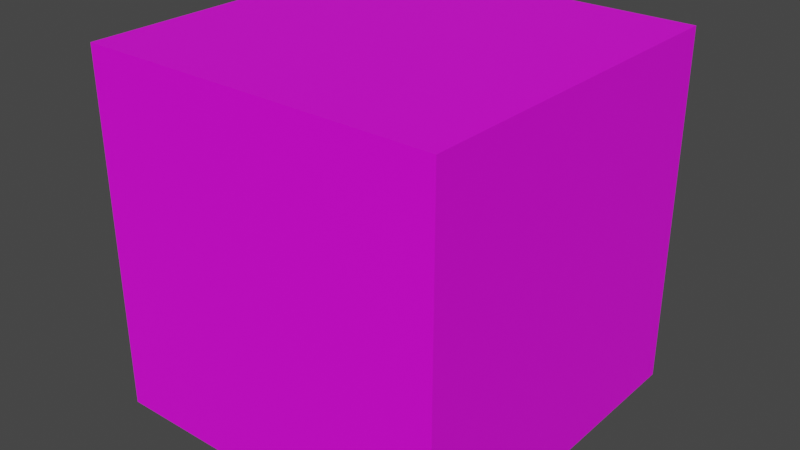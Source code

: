 # Source: simpleCube.blend  (saved by Blender 2.82.7; exported with 4.5.12 LTS)
import bpy
from mathutils import Matrix  # noqa: F401  (used for matrix-valued properties, if any)

bpy.ops.wm.read_factory_settings(use_empty=True)
scene = bpy.context.scene
scene.name = 'Scene'

# ---- collections
col_collection = bpy.data.collections.new('Collection'); scene.collection.children.link(col_collection)

# ---- images (referenced by path relative to the original .blend; pixels are not part of the script)
import os
ASSET_DIR = os.environ.get("B2B_ASSET_DIR", "")  # directory of the original .blend (textures are referenced by path, not embedded)
HERE = os.path.dirname(os.path.abspath(__file__))  # packed textures are extracted next to this script under _unpacked/

def load_image(name, relpath, width, height, colorspace="sRGB"):
    """Load a texture the original file referenced (path relative to the .blend, or extracted next to this script)."""
    p = next((c for c in (os.path.join(HERE, relpath), os.path.join(ASSET_DIR, relpath)) if relpath and os.path.exists(c)), "")
    if p:
        img = bpy.data.images.load(p, check_existing=True)
        img.name = name
    else:  # same state as the original file: an image datablock whose file is absent (Cycles renders it pink)
        img = bpy.data.images.new(name, width, height)
        img.source = "FILE"
        img.filepath = "//" + (relpath or name)
    img.colorspace_settings.name = colorspace
    return img
img_finishes_flooring_vinyl_checker_black_white_jpg = load_image('Finishes.Flooring.Vinyl.Checker.Black-White.jpg', 'Finishes.Flooring.Vinyl.Checker.Black-White.jpg', 1024, 1024, 'sRGB')

# ---- materials (node trees are filled in below, after node groups)
mat_material_001 = bpy.data.materials.new('Material.001')
mat_material_001.use_transparent_shadow = False

# ---- material node trees
mat_material_001.use_nodes = True; mat_material_001.node_tree.nodes.clear()
_N = mat_material_001.node_tree.nodes; _L = mat_material_001.node_tree.links
n0 = _N.new('ShaderNodeBsdfPrincipled'); n0.name = 'Principled BSDF'; n0.location = (-161, 521)
n0.distribution = 'GGX'
n0.subsurface_method = 'BURLEY'
n0.inputs[3].default_value = 1.45
n0.inputs[27].default_value = (0.0, 0.0, 0.0, 1.0)
n0.inputs[28].default_value = 1.0
n1 = _N.new('ShaderNodeOutputMaterial'); n1.name = 'Material Output'; n1.location = (331, 461)
n2 = _N.new('ShaderNodeTexImage'); n2.name = 'Image Texture'; n2.location = (-559, 476)
n2.image = img_finishes_flooring_vinyl_checker_black_white_jpg
_L.new(n0.outputs[0], n1.inputs[0])
_L.new(n2.outputs[0], n0.inputs[0])
n1.is_active_output = True

# ---- world
world_world = bpy.data.worlds.new('World'); scene.world = world_world
world_world.use_nodes = True; world_world.node_tree.nodes.clear()
_N = world_world.node_tree.nodes; _L = world_world.node_tree.links
n0 = _N.new('ShaderNodeOutputWorld'); n0.name = 'World Output'; n0.location = (300, 300)
n1 = _N.new('ShaderNodeBackground'); n1.name = 'Background'; n1.location = (10, 300)
n1.inputs[0].default_value = (0.05088, 0.05088, 0.05088, 1.0)
_L.new(n1.outputs[0], n0.inputs[0])
n0.is_active_output = True
world_world.color = (0.05088, 0.05088, 0.05088)
world_world.use_sun_shadow = False
world_world.sun_shadow_jitter_overblur = 0.0

# ---- meshes
me_cube_001 = bpy.data.meshes.new('Cube.001')
me_cube_001.from_pydata([(-1.0, -1.0, -1.0), (-1.0, -1.0, 1.0), (-1.0, 1.0, -1.0), (-1.0, 1.0, 1.0), (1.0, -1.0, -1.0), (1.0, -1.0, 1.0), (1.0, 1.0, -1.0), (1.0, 1.0, 1.0)], [], [(0, 1, 3, 2), (2, 3, 7, 6), (6, 7, 5, 4), (4, 5, 1, 0), (2, 6, 4, 0), (7, 3, 1, 5)])
_uv = me_cube_001.uv_layers.new(name='UVMap')
_uv.uv.foreach_set('vector', [0.375, 0.0, 0.625, 0.0, 0.625, 0.25, 0.375, 0.25, 0.375, 0.25, 0.625, 0.25, 0.625, 0.5, 0.375, 0.5, 0.375, 0.5, 0.625, 0.5, 0.625, 0.75, 0.375, 0.75, 0.375, 0.75, 0.625, 0.75, 0.625, 1.0, 0.375, 1.0, 0.125, 0.5, 0.375, 0.5, 0.375, 0.75, 0.125, 0.75, 0.625, 0.5, 0.875, 0.5, 0.875, 0.75, 0.625, 0.75])
me_cube_001.materials.append(mat_material_001)
me_cube_001.use_remesh_fix_poles = True
me_cube_001.use_remesh_preserve_attributes = False
me_cube_001.use_mirror_vertex_groups = False
me_cube_001.update()

# ---- objects
ob_cube = bpy.data.objects.new('Cube', me_cube_001)

# ---- transforms, parenting, visibility, modifiers, constraints
ob_cube.location = (0.0, 0.0, 0.0)
ob_cube.lineart.crease_threshold = 0.0

# ---- collection membership
col_collection.objects.link(ob_cube)

# ---- scene / render settings (as saved in the file)
scene.frame_start = 1; scene.frame_end = 250; scene.frame_set(1)
scene.render.engine = 'BLENDER_EEVEE_NEXT'
scene.cycles.use_denoising = False
scene.cycles.samples = 128
scene.cycles.sampling_pattern = 'TABULATED_SOBOL'
scene.cycles.use_adaptive_sampling = False
scene.cycles.use_light_tree = False
scene.view_settings.view_transform = 'Filmic'
bpy.context.view_layer.update()

# ---- added for rendering (the .blend has no active camera and no usable light): camera, sun
cam_auto = bpy.data.cameras.new('AutoCamera')
cam_auto.lens = 50.0
cam_auto.sensor_width = 36.0
cam_auto.clip_end = 1000.0
ob_auto_camera = bpy.data.objects.new('AutoCamera', cam_auto)
scene.collection.objects.link(ob_auto_camera)
ob_auto_camera.location = (3.20507, -3.84609, 2.56406)
ob_auto_camera.rotation_euler = (1.09748, -7.21219e-08, 0.694738)
scene.camera = ob_auto_camera
light_auto_sun = bpy.data.lights.new('AutoSun', 'SUN')
light_auto_sun.energy = 3.0
light_auto_sun.angle = 0.0523599
ob_auto_sun = bpy.data.objects.new('AutoSun', light_auto_sun)
scene.collection.objects.link(ob_auto_sun)
ob_auto_sun.rotation_euler = (0.872665, 0.174533, 0.523599)
bpy.context.view_layer.update()
